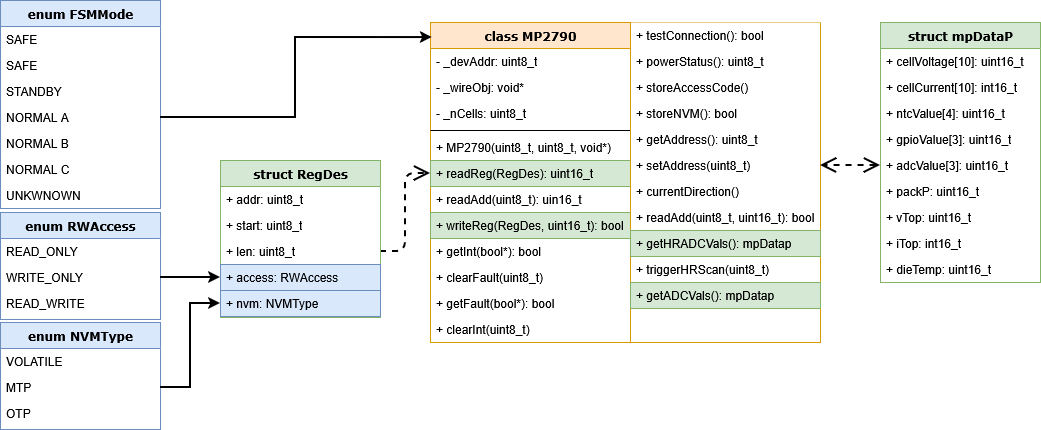

The diagram above was exported from draw.io. Its source (the exported page's mxGraphModel, read from the mxfile embedded in the PNG):
<mxGraphModel dx="1209" dy="1538" grid="1" gridSize="10" guides="1" tooltips="1" connect="1" arrows="1" fold="1" page="1" pageScale="1" pageWidth="1100" pageHeight="850" background="none" math="0" shadow="0">
  <root>
    <mxCell id="0" />
    <mxCell id="1" parent="0" />
    <mxCell id="78961159f06e98e8-17" parent="1" style="swimlane;html=1;fontStyle=1;align=center;verticalAlign=top;childLayout=stackLayout;horizontal=1;startSize=26;horizontalStack=0;resizeParent=1;resizeLast=0;collapsible=1;marginBottom=0;swimlaneFillColor=#ffffff;rounded=0;shadow=0;comic=0;labelBackgroundColor=none;strokeWidth=1;fillColor=#dae8fc;fontFamily=Verdana;fontSize=12;strokeColor=#6c8ebf;" value="enum RWAccess" vertex="1">
      <mxGeometry height="107" width="160" x="30" y="-427" as="geometry" />
    </mxCell>
    <mxCell id="78961159f06e98e8-21" parent="78961159f06e98e8-17" style="text;html=1;strokeColor=none;fillColor=none;align=left;verticalAlign=top;spacingLeft=4;spacingRight=4;whiteSpace=wrap;overflow=hidden;rotatable=0;points=[[0,0.5],[1,0.5]];portConstraint=eastwest;" value="READ_ONLY&lt;span style=&quot;white-space: pre;&quot;&gt;&#09;&lt;/span&gt;" vertex="1">
      <mxGeometry height="26" width="160" y="26" as="geometry" />
    </mxCell>
    <mxCell id="78961159f06e98e8-23" parent="78961159f06e98e8-17" style="text;html=1;strokeColor=none;fillColor=none;align=left;verticalAlign=top;spacingLeft=4;spacingRight=4;whiteSpace=wrap;overflow=hidden;rotatable=0;points=[[0,0.5],[1,0.5]];portConstraint=eastwest;" value="WRITE_ONLY" vertex="1">
      <mxGeometry height="26" width="160" y="52" as="geometry" />
    </mxCell>
    <mxCell id="78961159f06e98e8-25" parent="78961159f06e98e8-17" style="text;html=1;strokeColor=none;fillColor=none;align=left;verticalAlign=top;spacingLeft=4;spacingRight=4;whiteSpace=wrap;overflow=hidden;rotatable=0;points=[[0,0.5],[1,0.5]];portConstraint=eastwest;" value="READ_WRITE" vertex="1">
      <mxGeometry height="26" width="160" y="78" as="geometry" />
    </mxCell>
    <mxCell id="78961159f06e98e8-122" edge="1" parent="1" source="78961159f06e98e8-33" style="edgeStyle=elbowEdgeStyle;html=1;labelBackgroundColor=none;startFill=0;startSize=8;endArrow=open;endFill=0;endSize=12;fontFamily=Verdana;fontSize=12;dashed=1;exitX=1;exitY=0.5;exitDx=0;exitDy=0;entryX=0;entryY=0.5;entryDx=0;entryDy=0;strokeWidth=2;" target="kRcK-yn3TyuPiETFHqSG-40">
      <mxGeometry relative="1" as="geometry">
        <mxPoint x="400" y="-608.8571428571428" as="sourcePoint" />
        <mxPoint x="460" y="-609" as="targetPoint" />
      </mxGeometry>
    </mxCell>
    <mxCell id="78961159f06e98e8-30" parent="1" style="swimlane;html=1;fontStyle=1;align=center;verticalAlign=top;childLayout=stackLayout;horizontal=1;startSize=26;horizontalStack=0;resizeParent=1;resizeLast=0;collapsible=1;marginBottom=0;swimlaneFillColor=#ffffff;rounded=0;shadow=0;comic=0;labelBackgroundColor=none;strokeWidth=1;fillColor=#d5e8d4;fontFamily=Verdana;fontSize=12;strokeColor=#82b366;" value="struct RegDes" vertex="1">
      <mxGeometry height="157" width="160" x="250" y="-479" as="geometry" />
    </mxCell>
    <mxCell id="78961159f06e98e8-31" parent="78961159f06e98e8-30" style="text;html=1;strokeColor=none;fillColor=none;align=left;verticalAlign=top;spacingLeft=4;spacingRight=4;whiteSpace=wrap;overflow=hidden;rotatable=0;points=[[0,0.5],[1,0.5]];portConstraint=eastwest;" value="+ addr: uint8_t" vertex="1">
      <mxGeometry height="26" width="160" y="26" as="geometry" />
    </mxCell>
    <mxCell id="78961159f06e98e8-32" parent="78961159f06e98e8-30" style="text;html=1;strokeColor=none;fillColor=none;align=left;verticalAlign=top;spacingLeft=4;spacingRight=4;whiteSpace=wrap;overflow=hidden;rotatable=0;points=[[0,0.5],[1,0.5]];portConstraint=eastwest;" value="+ start: uint8_t" vertex="1">
      <mxGeometry height="26" width="160" y="52" as="geometry" />
    </mxCell>
    <mxCell id="78961159f06e98e8-33" parent="78961159f06e98e8-30" style="text;html=1;strokeColor=none;fillColor=none;align=left;verticalAlign=top;spacingLeft=4;spacingRight=4;whiteSpace=wrap;overflow=hidden;rotatable=0;points=[[0,0.5],[1,0.5]];portConstraint=eastwest;" value="+ len: uint8_t" vertex="1">
      <mxGeometry height="26" width="160" y="78" as="geometry" />
    </mxCell>
    <mxCell id="78961159f06e98e8-34" parent="78961159f06e98e8-30" style="text;html=1;strokeColor=#6c8ebf;fillColor=#dae8fc;align=left;verticalAlign=top;spacingLeft=4;spacingRight=4;whiteSpace=wrap;overflow=hidden;rotatable=0;points=[[0,0.5],[1,0.5]];portConstraint=eastwest;" value="+ access: RWAccess" vertex="1">
      <mxGeometry height="26" width="160" y="104" as="geometry" />
    </mxCell>
    <mxCell id="78961159f06e98e8-36" parent="78961159f06e98e8-30" style="text;html=1;strokeColor=#6c8ebf;fillColor=#dae8fc;align=left;verticalAlign=top;spacingLeft=4;spacingRight=4;whiteSpace=wrap;overflow=hidden;rotatable=0;points=[[0,0.5],[1,0.5]];portConstraint=eastwest;" value="+ nvm: NVMType" vertex="1">
      <mxGeometry height="26" width="160" y="130" as="geometry" />
    </mxCell>
    <mxCell id="XNo6gejwAHi3VgiaO0Rd-1" parent="1" style="swimlane;html=1;fontStyle=1;align=center;verticalAlign=top;childLayout=stackLayout;horizontal=1;startSize=26;horizontalStack=0;resizeParent=1;resizeLast=0;collapsible=1;marginBottom=0;swimlaneFillColor=#ffffff;rounded=0;shadow=0;comic=0;labelBackgroundColor=none;strokeWidth=1;fillColor=#dae8fc;fontFamily=Verdana;fontSize=12;strokeColor=#6c8ebf;" value="enum NVMType" vertex="1">
      <mxGeometry height="107" width="160" x="30" y="-317" as="geometry" />
    </mxCell>
    <mxCell id="XNo6gejwAHi3VgiaO0Rd-2" parent="XNo6gejwAHi3VgiaO0Rd-1" style="text;html=1;strokeColor=none;fillColor=none;align=left;verticalAlign=top;spacingLeft=4;spacingRight=4;whiteSpace=wrap;overflow=hidden;rotatable=0;points=[[0,0.5],[1,0.5]];portConstraint=eastwest;" value="VOLATILE" vertex="1">
      <mxGeometry height="26" width="160" y="26" as="geometry" />
    </mxCell>
    <mxCell id="XNo6gejwAHi3VgiaO0Rd-3" parent="XNo6gejwAHi3VgiaO0Rd-1" style="text;html=1;strokeColor=none;fillColor=none;align=left;verticalAlign=top;spacingLeft=4;spacingRight=4;whiteSpace=wrap;overflow=hidden;rotatable=0;points=[[0,0.5],[1,0.5]];portConstraint=eastwest;" value="MTP" vertex="1">
      <mxGeometry height="26" width="160" y="52" as="geometry" />
    </mxCell>
    <mxCell id="XNo6gejwAHi3VgiaO0Rd-4" parent="XNo6gejwAHi3VgiaO0Rd-1" style="text;html=1;strokeColor=none;fillColor=none;align=left;verticalAlign=top;spacingLeft=4;spacingRight=4;whiteSpace=wrap;overflow=hidden;rotatable=0;points=[[0,0.5],[1,0.5]];portConstraint=eastwest;" value="OTP" vertex="1">
      <mxGeometry height="26" width="160" y="78" as="geometry" />
    </mxCell>
    <mxCell id="kRcK-yn3TyuPiETFHqSG-1" parent="1" style="swimlane;html=1;fontStyle=1;align=center;verticalAlign=top;childLayout=stackLayout;horizontal=1;startSize=26;horizontalStack=0;resizeParent=1;resizeLast=0;collapsible=1;marginBottom=0;swimlaneFillColor=#ffffff;rounded=0;shadow=0;comic=0;labelBackgroundColor=none;strokeWidth=1;fillColor=#dae8fc;fontFamily=Verdana;fontSize=12;strokeColor=#6c8ebf;miterlimit=5;" value="enum FSMMode" vertex="1">
      <mxGeometry height="208" width="160" x="30" y="-639" as="geometry" />
    </mxCell>
    <mxCell id="kRcK-yn3TyuPiETFHqSG-2" parent="kRcK-yn3TyuPiETFHqSG-1" style="text;html=1;strokeColor=none;fillColor=none;align=left;verticalAlign=top;spacingLeft=4;spacingRight=4;whiteSpace=wrap;overflow=hidden;rotatable=0;points=[[0,0.5],[1,0.5]];portConstraint=eastwest;" value="SAFE" vertex="1">
      <mxGeometry height="26" width="160" y="26" as="geometry" />
    </mxCell>
    <mxCell id="kRcK-yn3TyuPiETFHqSG-104" parent="kRcK-yn3TyuPiETFHqSG-1" style="text;html=1;strokeColor=none;fillColor=none;align=left;verticalAlign=top;spacingLeft=4;spacingRight=4;whiteSpace=wrap;overflow=hidden;rotatable=0;points=[[0,0.5],[1,0.5]];portConstraint=eastwest;" value="SAFE" vertex="1">
      <mxGeometry height="26" width="160" y="52" as="geometry" />
    </mxCell>
    <mxCell id="kRcK-yn3TyuPiETFHqSG-3" parent="kRcK-yn3TyuPiETFHqSG-1" style="text;html=1;strokeColor=none;fillColor=none;align=left;verticalAlign=top;spacingLeft=4;spacingRight=4;whiteSpace=wrap;overflow=hidden;rotatable=0;points=[[0,0.5],[1,0.5]];portConstraint=eastwest;" value="STANDBY" vertex="1">
      <mxGeometry height="26" width="160" y="78" as="geometry" />
    </mxCell>
    <mxCell id="kRcK-yn3TyuPiETFHqSG-4" parent="kRcK-yn3TyuPiETFHqSG-1" style="text;html=1;strokeColor=none;fillColor=none;align=left;verticalAlign=top;spacingLeft=4;spacingRight=4;whiteSpace=wrap;overflow=hidden;rotatable=0;points=[[0,0.5],[1,0.5]];portConstraint=eastwest;" value="NORMAL A" vertex="1">
      <mxGeometry height="26" width="160" y="104" as="geometry" />
    </mxCell>
    <mxCell id="kRcK-yn3TyuPiETFHqSG-6" parent="kRcK-yn3TyuPiETFHqSG-1" style="text;html=1;strokeColor=none;fillColor=none;align=left;verticalAlign=top;spacingLeft=4;spacingRight=4;whiteSpace=wrap;overflow=hidden;rotatable=0;points=[[0,0.5],[1,0.5]];portConstraint=eastwest;" value="NORMAL B" vertex="1">
      <mxGeometry height="26" width="160" y="130" as="geometry" />
    </mxCell>
    <mxCell id="kRcK-yn3TyuPiETFHqSG-7" parent="kRcK-yn3TyuPiETFHqSG-1" style="text;html=1;strokeColor=none;fillColor=none;align=left;verticalAlign=top;spacingLeft=4;spacingRight=4;whiteSpace=wrap;overflow=hidden;rotatable=0;points=[[0,0.5],[1,0.5]];portConstraint=eastwest;" value="&lt;div&gt;NORMAL C&lt;/div&gt;" vertex="1">
      <mxGeometry height="26" width="160" y="156" as="geometry" />
    </mxCell>
    <mxCell id="kRcK-yn3TyuPiETFHqSG-8" parent="kRcK-yn3TyuPiETFHqSG-1" style="text;html=1;strokeColor=none;fillColor=none;align=left;verticalAlign=top;spacingLeft=4;spacingRight=4;whiteSpace=wrap;overflow=hidden;rotatable=0;points=[[0,0.5],[1,0.5]];portConstraint=eastwest;" value="UNKWNOWN" vertex="1">
      <mxGeometry height="26" width="160" y="182" as="geometry" />
    </mxCell>
    <mxCell id="kRcK-yn3TyuPiETFHqSG-9" parent="1" style="swimlane;html=1;fontStyle=1;align=center;verticalAlign=top;childLayout=stackLayout;horizontal=1;startSize=26;horizontalStack=0;resizeParent=1;resizeLast=0;collapsible=1;marginBottom=0;swimlaneFillColor=#ffffff;rounded=0;shadow=0;comic=0;labelBackgroundColor=none;strokeWidth=1;fillColor=#ffe6cc;fontFamily=Verdana;fontSize=12;strokeColor=#d79b00;" value="class MP2790" vertex="1">
      <mxGeometry height="320" width="200" x="460" y="-617" as="geometry" />
    </mxCell>
    <mxCell id="kRcK-yn3TyuPiETFHqSG-10" parent="kRcK-yn3TyuPiETFHqSG-9" style="text;html=1;strokeColor=none;fillColor=none;align=left;verticalAlign=top;spacingLeft=4;spacingRight=4;whiteSpace=wrap;overflow=hidden;rotatable=0;points=[[0,0.5],[1,0.5]];portConstraint=eastwest;" value="- _devAddr: uint8_t" vertex="1">
      <mxGeometry height="26" width="200" y="26" as="geometry" />
    </mxCell>
    <mxCell id="kRcK-yn3TyuPiETFHqSG-11" parent="kRcK-yn3TyuPiETFHqSG-9" style="text;html=1;strokeColor=none;fillColor=none;align=left;verticalAlign=top;spacingLeft=4;spacingRight=4;whiteSpace=wrap;overflow=hidden;rotatable=0;points=[[0,0.5],[1,0.5]];portConstraint=eastwest;" value="- _wireObj: void*" vertex="1">
      <mxGeometry height="26" width="200" y="52" as="geometry" />
    </mxCell>
    <mxCell id="kRcK-yn3TyuPiETFHqSG-12" parent="kRcK-yn3TyuPiETFHqSG-9" style="text;html=1;strokeColor=none;fillColor=none;align=left;verticalAlign=top;spacingLeft=4;spacingRight=4;whiteSpace=wrap;overflow=hidden;rotatable=0;points=[[0,0.5],[1,0.5]];portConstraint=eastwest;" value="- _nCells: uint8_t" vertex="1">
      <mxGeometry height="26" width="200" y="78" as="geometry" />
    </mxCell>
    <mxCell id="kRcK-yn3TyuPiETFHqSG-13" parent="kRcK-yn3TyuPiETFHqSG-9" style="line;html=1;strokeWidth=1;fillColor=none;align=left;verticalAlign=middle;spacingTop=-1;spacingLeft=3;spacingRight=3;rotatable=0;labelPosition=right;points=[];portConstraint=eastwest;" value="" vertex="1">
      <mxGeometry height="8" width="200" y="104" as="geometry" />
    </mxCell>
    <mxCell id="kRcK-yn3TyuPiETFHqSG-14" parent="kRcK-yn3TyuPiETFHqSG-9" style="text;html=1;strokeColor=none;fillColor=none;align=left;verticalAlign=top;spacingLeft=4;spacingRight=4;whiteSpace=wrap;overflow=hidden;rotatable=0;points=[[0,0.5],[1,0.5]];portConstraint=eastwest;" value="+ MP2790(uint8_t, uint8_t, void*)" vertex="1">
      <mxGeometry height="26" width="200" y="112" as="geometry" />
    </mxCell>
    <mxCell id="kRcK-yn3TyuPiETFHqSG-40" parent="kRcK-yn3TyuPiETFHqSG-9" style="text;html=1;strokeColor=#82b366;fillColor=#d5e8d4;align=left;verticalAlign=top;spacingLeft=4;spacingRight=4;whiteSpace=wrap;overflow=hidden;rotatable=0;points=[[0,0.5],[1,0.5]];portConstraint=eastwest;" value="+ readReg(RegDes): uint16_t" vertex="1">
      <mxGeometry height="26" width="200" y="138" as="geometry" />
    </mxCell>
    <mxCell id="kRcK-yn3TyuPiETFHqSG-41" parent="kRcK-yn3TyuPiETFHqSG-9" style="text;html=1;strokeColor=none;fillColor=none;align=left;verticalAlign=top;spacingLeft=4;spacingRight=4;whiteSpace=wrap;overflow=hidden;rotatable=0;points=[[0,0.5],[1,0.5]];portConstraint=eastwest;" value="+ readAdd(uint8_t): uin16_t" vertex="1">
      <mxGeometry height="26" width="200" y="164" as="geometry" />
    </mxCell>
    <mxCell id="kRcK-yn3TyuPiETFHqSG-42" parent="kRcK-yn3TyuPiETFHqSG-9" style="text;html=1;strokeColor=#82b366;fillColor=#d5e8d4;align=left;verticalAlign=top;spacingLeft=4;spacingRight=4;whiteSpace=wrap;overflow=hidden;rotatable=0;points=[[0,0.5],[1,0.5]];portConstraint=eastwest;" value="+ writeReg(RegDes, uint16_t): bool" vertex="1">
      <mxGeometry height="26" width="200" y="190" as="geometry" />
    </mxCell>
    <mxCell id="kRcK-yn3TyuPiETFHqSG-95" parent="kRcK-yn3TyuPiETFHqSG-9" style="text;html=1;strokeColor=none;fillColor=none;align=left;verticalAlign=top;spacingLeft=4;spacingRight=4;whiteSpace=wrap;overflow=hidden;rotatable=0;points=[[0,0.5],[1,0.5]];portConstraint=eastwest;" value="+ getInt(bool*): bool" vertex="1">
      <mxGeometry height="26" width="200" y="216" as="geometry" />
    </mxCell>
    <mxCell id="kRcK-yn3TyuPiETFHqSG-98" parent="kRcK-yn3TyuPiETFHqSG-9" style="text;html=1;strokeColor=none;fillColor=none;align=left;verticalAlign=top;spacingLeft=4;spacingRight=4;whiteSpace=wrap;overflow=hidden;rotatable=0;points=[[0,0.5],[1,0.5]];portConstraint=eastwest;" value="+ clearFault(uint8_t)" vertex="1">
      <mxGeometry height="26" width="200" y="242" as="geometry" />
    </mxCell>
    <mxCell id="kRcK-yn3TyuPiETFHqSG-97" parent="kRcK-yn3TyuPiETFHqSG-9" style="text;html=1;strokeColor=none;fillColor=none;align=left;verticalAlign=top;spacingLeft=4;spacingRight=4;whiteSpace=wrap;overflow=hidden;rotatable=0;points=[[0,0.5],[1,0.5]];portConstraint=eastwest;" value="+ getFault(bool*): bool" vertex="1">
      <mxGeometry height="26" width="200" y="268" as="geometry" />
    </mxCell>
    <mxCell id="kRcK-yn3TyuPiETFHqSG-96" parent="kRcK-yn3TyuPiETFHqSG-9" style="text;html=1;strokeColor=none;fillColor=none;align=left;verticalAlign=top;spacingLeft=4;spacingRight=4;whiteSpace=wrap;overflow=hidden;rotatable=0;points=[[0,0.5],[1,0.5]];portConstraint=eastwest;" value="+ clearInt(uint8_t)" vertex="1">
      <mxGeometry height="26" width="200" y="294" as="geometry" />
    </mxCell>
    <mxCell id="kRcK-yn3TyuPiETFHqSG-25" parent="1" style="swimlane;html=1;fontStyle=1;align=center;verticalAlign=top;childLayout=stackLayout;horizontal=1;startSize=0;horizontalStack=0;resizeParent=1;resizeLast=0;collapsible=1;marginBottom=0;swimlaneFillColor=#ffffff;rounded=0;shadow=0;comic=0;labelBackgroundColor=none;strokeWidth=1;fillColor=#ffe6cc;fontFamily=Verdana;fontSize=12;strokeColor=#d79b00;noLabel=1;glass=0;" value="class MP2790...cont" vertex="1">
      <mxGeometry height="320" width="190" x="660" y="-617" as="geometry">
        <mxRectangle height="30" width="160" x="660" y="-748" as="alternateBounds" />
      </mxGeometry>
    </mxCell>
    <mxCell id="kRcK-yn3TyuPiETFHqSG-50" parent="kRcK-yn3TyuPiETFHqSG-25" style="text;html=1;strokeColor=none;fillColor=none;align=left;verticalAlign=top;spacingLeft=4;spacingRight=4;whiteSpace=wrap;overflow=hidden;rotatable=0;points=[[0,0.5],[1,0.5]];portConstraint=eastwest;" value="+ testConnection(): bool" vertex="1">
      <mxGeometry height="26" width="190" as="geometry" />
    </mxCell>
    <mxCell id="kRcK-yn3TyuPiETFHqSG-55" parent="kRcK-yn3TyuPiETFHqSG-25" style="text;html=1;strokeColor=none;fillColor=none;align=left;verticalAlign=top;spacingLeft=4;spacingRight=4;whiteSpace=wrap;overflow=hidden;rotatable=0;points=[[0,0.5],[1,0.5]];portConstraint=eastwest;" value="+ powerStatus(): uint8_t" vertex="1">
      <mxGeometry height="26" width="190" y="26" as="geometry" />
    </mxCell>
    <mxCell id="kRcK-yn3TyuPiETFHqSG-54" parent="kRcK-yn3TyuPiETFHqSG-25" style="text;html=1;strokeColor=none;fillColor=none;align=left;verticalAlign=top;spacingLeft=4;spacingRight=4;whiteSpace=wrap;overflow=hidden;rotatable=0;points=[[0,0.5],[1,0.5]];portConstraint=eastwest;" value="+ storeAccessCode()" vertex="1">
      <mxGeometry height="26" width="190" y="52" as="geometry" />
    </mxCell>
    <mxCell id="kRcK-yn3TyuPiETFHqSG-53" parent="kRcK-yn3TyuPiETFHqSG-25" style="text;html=1;strokeColor=none;fillColor=none;align=left;verticalAlign=top;spacingLeft=4;spacingRight=4;whiteSpace=wrap;overflow=hidden;rotatable=0;points=[[0,0.5],[1,0.5]];portConstraint=eastwest;" value="+ storeNVM(): bool" vertex="1">
      <mxGeometry height="26" width="190" y="78" as="geometry" />
    </mxCell>
    <mxCell id="kRcK-yn3TyuPiETFHqSG-52" parent="kRcK-yn3TyuPiETFHqSG-25" style="text;html=1;strokeColor=none;fillColor=none;align=left;verticalAlign=top;spacingLeft=4;spacingRight=4;whiteSpace=wrap;overflow=hidden;rotatable=0;points=[[0,0.5],[1,0.5]];portConstraint=eastwest;" value="+ getAddress(): uint8_t" vertex="1">
      <mxGeometry height="26" width="190" y="104" as="geometry" />
    </mxCell>
    <mxCell id="kRcK-yn3TyuPiETFHqSG-51" parent="kRcK-yn3TyuPiETFHqSG-25" style="text;html=1;strokeColor=none;fillColor=none;align=left;verticalAlign=top;spacingLeft=4;spacingRight=4;whiteSpace=wrap;overflow=hidden;rotatable=0;points=[[0,0.5],[1,0.5]];portConstraint=eastwest;" value="+ setAddress(uint8_t)" vertex="1">
      <mxGeometry height="26" width="190" y="130" as="geometry" />
    </mxCell>
    <mxCell id="kRcK-yn3TyuPiETFHqSG-56" parent="kRcK-yn3TyuPiETFHqSG-25" style="text;html=1;strokeColor=none;fillColor=none;align=left;verticalAlign=top;spacingLeft=4;spacingRight=4;whiteSpace=wrap;overflow=hidden;rotatable=0;points=[[0,0.5],[1,0.5]];portConstraint=eastwest;" value="+ currentDirection()" vertex="1">
      <mxGeometry height="26" width="190" y="156" as="geometry" />
    </mxCell>
    <mxCell id="kRcK-yn3TyuPiETFHqSG-99" parent="kRcK-yn3TyuPiETFHqSG-25" style="text;html=1;strokeColor=none;fillColor=none;align=left;verticalAlign=top;spacingLeft=4;spacingRight=4;whiteSpace=wrap;overflow=hidden;rotatable=0;points=[[0,0.5],[1,0.5]];portConstraint=eastwest;" value="+ readAdd(uint8_t, uint16_t): bool" vertex="1">
      <mxGeometry height="26" width="190" y="182" as="geometry" />
    </mxCell>
    <mxCell id="kRcK-yn3TyuPiETFHqSG-102" parent="kRcK-yn3TyuPiETFHqSG-25" style="text;html=1;strokeColor=#82b366;fillColor=#d5e8d4;align=left;verticalAlign=top;spacingLeft=4;spacingRight=4;whiteSpace=wrap;overflow=hidden;rotatable=0;points=[[0,0.5],[1,0.5]];portConstraint=eastwest;" value="+ getHRADCVals(): mpDatap" vertex="1">
      <mxGeometry height="26" width="190" y="208" as="geometry" />
    </mxCell>
    <mxCell id="kRcK-yn3TyuPiETFHqSG-101" parent="kRcK-yn3TyuPiETFHqSG-25" style="text;html=1;strokeColor=none;fillColor=none;align=left;verticalAlign=top;spacingLeft=4;spacingRight=4;whiteSpace=wrap;overflow=hidden;rotatable=0;points=[[0,0.5],[1,0.5]];portConstraint=eastwest;" value="+ triggerHRScan(uint8_t)" vertex="1">
      <mxGeometry height="26" width="190" y="234" as="geometry" />
    </mxCell>
    <mxCell id="kRcK-yn3TyuPiETFHqSG-100" parent="kRcK-yn3TyuPiETFHqSG-25" style="text;html=1;strokeColor=#82b366;fillColor=#d5e8d4;align=left;verticalAlign=top;spacingLeft=4;spacingRight=4;whiteSpace=wrap;overflow=hidden;rotatable=0;points=[[0,0.5],[1,0.5]];portConstraint=eastwest;" value="+ getADCVals(): mpDatap" vertex="1">
      <mxGeometry height="26" width="190" y="260" as="geometry" />
    </mxCell>
    <mxCell id="kRcK-yn3TyuPiETFHqSG-62" parent="1" style="swimlane;html=1;fontStyle=1;align=center;verticalAlign=top;childLayout=stackLayout;horizontal=1;startSize=26;horizontalStack=0;resizeParent=1;resizeLast=0;collapsible=1;marginBottom=0;swimlaneFillColor=#ffffff;rounded=0;shadow=0;comic=0;labelBackgroundColor=none;strokeWidth=1;fillColor=#d5e8d4;fontFamily=Verdana;fontSize=12;strokeColor=#82b366;" value="struct mpDataP" vertex="1">
      <mxGeometry height="260" width="160" x="910" y="-617" as="geometry" />
    </mxCell>
    <mxCell id="kRcK-yn3TyuPiETFHqSG-63" parent="kRcK-yn3TyuPiETFHqSG-62" style="text;html=1;strokeColor=none;fillColor=none;align=left;verticalAlign=top;spacingLeft=4;spacingRight=4;whiteSpace=wrap;overflow=hidden;rotatable=0;points=[[0,0.5],[1,0.5]];portConstraint=eastwest;" value="+ cellVoltage[10]: uint16_t" vertex="1">
      <mxGeometry height="26" width="160" y="26" as="geometry" />
    </mxCell>
    <mxCell id="kRcK-yn3TyuPiETFHqSG-70" parent="kRcK-yn3TyuPiETFHqSG-62" style="text;html=1;strokeColor=none;fillColor=none;align=left;verticalAlign=top;spacingLeft=4;spacingRight=4;whiteSpace=wrap;overflow=hidden;rotatable=0;points=[[0,0.5],[1,0.5]];portConstraint=eastwest;" value="+ cellCurrent[10]: int16_t" vertex="1">
      <mxGeometry height="26" width="160" y="52" as="geometry" />
    </mxCell>
    <mxCell id="kRcK-yn3TyuPiETFHqSG-71" parent="kRcK-yn3TyuPiETFHqSG-62" style="text;html=1;strokeColor=none;fillColor=none;align=left;verticalAlign=top;spacingLeft=4;spacingRight=4;whiteSpace=wrap;overflow=hidden;rotatable=0;points=[[0,0.5],[1,0.5]];portConstraint=eastwest;" value="+ ntcValue[4]: uint16_t" vertex="1">
      <mxGeometry height="26" width="160" y="78" as="geometry" />
    </mxCell>
    <mxCell id="kRcK-yn3TyuPiETFHqSG-75" parent="kRcK-yn3TyuPiETFHqSG-62" style="text;html=1;strokeColor=none;fillColor=none;align=left;verticalAlign=top;spacingLeft=4;spacingRight=4;whiteSpace=wrap;overflow=hidden;rotatable=0;points=[[0,0.5],[1,0.5]];portConstraint=eastwest;" value="+ gpioValue[3]: uint16_t" vertex="1">
      <mxGeometry height="26" width="160" y="104" as="geometry" />
    </mxCell>
    <mxCell id="kRcK-yn3TyuPiETFHqSG-76" parent="kRcK-yn3TyuPiETFHqSG-62" style="text;html=1;strokeColor=none;fillColor=none;align=left;verticalAlign=top;spacingLeft=4;spacingRight=4;whiteSpace=wrap;overflow=hidden;rotatable=0;points=[[0,0.5],[1,0.5]];portConstraint=eastwest;" value="+ adcValue[3]: uint16_t" vertex="1">
      <mxGeometry height="26" width="160" y="130" as="geometry" />
    </mxCell>
    <mxCell id="kRcK-yn3TyuPiETFHqSG-77" parent="kRcK-yn3TyuPiETFHqSG-62" style="text;html=1;strokeColor=none;fillColor=none;align=left;verticalAlign=top;spacingLeft=4;spacingRight=4;whiteSpace=wrap;overflow=hidden;rotatable=0;points=[[0,0.5],[1,0.5]];portConstraint=eastwest;" value="+ packP: uint16_t" vertex="1">
      <mxGeometry height="26" width="160" y="156" as="geometry" />
    </mxCell>
    <mxCell id="kRcK-yn3TyuPiETFHqSG-78" parent="kRcK-yn3TyuPiETFHqSG-62" style="text;html=1;strokeColor=none;fillColor=none;align=left;verticalAlign=top;spacingLeft=4;spacingRight=4;whiteSpace=wrap;overflow=hidden;rotatable=0;points=[[0,0.5],[1,0.5]];portConstraint=eastwest;" value="+ vTop: uint16_t" vertex="1">
      <mxGeometry height="26" width="160" y="182" as="geometry" />
    </mxCell>
    <mxCell id="kRcK-yn3TyuPiETFHqSG-79" parent="kRcK-yn3TyuPiETFHqSG-62" style="text;html=1;strokeColor=none;fillColor=none;align=left;verticalAlign=top;spacingLeft=4;spacingRight=4;whiteSpace=wrap;overflow=hidden;rotatable=0;points=[[0,0.5],[1,0.5]];portConstraint=eastwest;" value="+ iTop: int16_t" vertex="1">
      <mxGeometry height="26" width="160" y="208" as="geometry" />
    </mxCell>
    <mxCell id="kRcK-yn3TyuPiETFHqSG-80" parent="kRcK-yn3TyuPiETFHqSG-62" style="text;html=1;strokeColor=none;fillColor=none;align=left;verticalAlign=top;spacingLeft=4;spacingRight=4;whiteSpace=wrap;overflow=hidden;rotatable=0;points=[[0,0.5],[1,0.5]];portConstraint=eastwest;" value="+ dieTemp: uint16_t" vertex="1">
      <mxGeometry height="26" width="160" y="234" as="geometry" />
    </mxCell>
    <mxCell id="kRcK-yn3TyuPiETFHqSG-89" edge="1" parent="1" source="kRcK-yn3TyuPiETFHqSG-76" style="edgeStyle=elbowEdgeStyle;html=1;labelBackgroundColor=none;startFill=0;startSize=12;endArrow=open;endFill=0;endSize=12;fontFamily=Verdana;fontSize=12;dashed=1;entryX=1;entryY=0.5;entryDx=0;entryDy=0;exitX=0;exitY=0.5;exitDx=0;exitDy=0;strokeWidth=2;startArrow=open;" target="kRcK-yn3TyuPiETFHqSG-51">
      <mxGeometry relative="1" as="geometry">
        <mxPoint x="420" y="-429" as="sourcePoint" />
        <mxPoint x="460" y="-362" as="targetPoint" />
      </mxGeometry>
    </mxCell>
    <mxCell id="kRcK-yn3TyuPiETFHqSG-106" edge="1" parent="1" source="kRcK-yn3TyuPiETFHqSG-4" style="edgeStyle=orthogonalEdgeStyle;rounded=0;orthogonalLoop=1;jettySize=auto;html=1;exitX=1;exitY=0.5;exitDx=0;exitDy=0;entryX=0.009;entryY=0.047;entryDx=0;entryDy=0;entryPerimeter=0;strokeWidth=2;" target="kRcK-yn3TyuPiETFHqSG-9">
      <mxGeometry relative="1" as="geometry" />
    </mxCell>
    <mxCell id="kRcK-yn3TyuPiETFHqSG-108" edge="1" parent="1" source="78961159f06e98e8-23" style="edgeStyle=orthogonalEdgeStyle;rounded=0;orthogonalLoop=1;jettySize=auto;html=1;exitX=1;exitY=0.5;exitDx=0;exitDy=0;entryX=0;entryY=0.5;entryDx=0;entryDy=0;strokeWidth=2;" target="78961159f06e98e8-34">
      <mxGeometry relative="1" as="geometry" />
    </mxCell>
    <mxCell id="kRcK-yn3TyuPiETFHqSG-109" edge="1" parent="1" source="XNo6gejwAHi3VgiaO0Rd-3" style="edgeStyle=orthogonalEdgeStyle;rounded=0;orthogonalLoop=1;jettySize=auto;html=1;exitX=1;exitY=0.5;exitDx=0;exitDy=0;entryX=0;entryY=0.5;entryDx=0;entryDy=0;strokeWidth=2;" target="78961159f06e98e8-36">
      <mxGeometry relative="1" as="geometry" />
    </mxCell>
  </root>
</mxGraphModel>